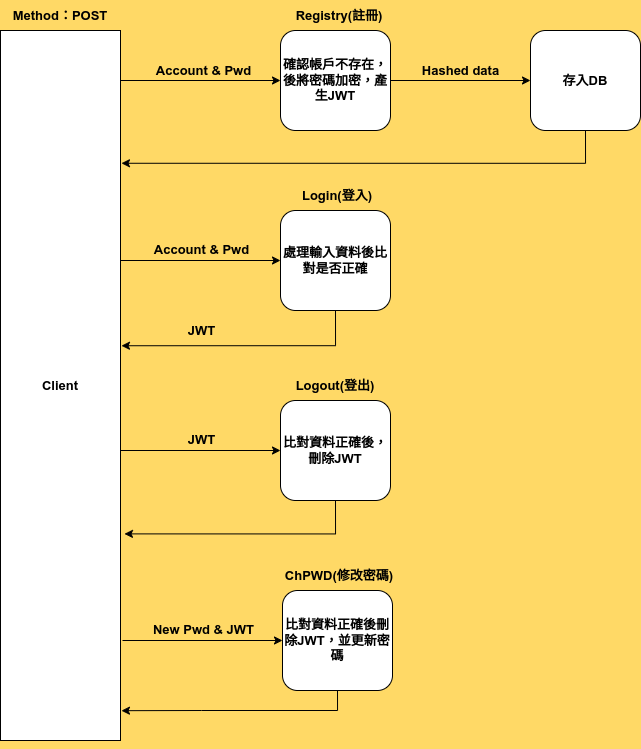

The diagram above was exported from draw.io. Its source (the exported page's mxGraphModel, read from the mxfile embedded in the PNG):
<mxGraphModel dx="840" dy="390" grid="1" gridSize="10" guides="1" tooltips="1" connect="1" arrows="1" fold="1" page="1" pageScale="1" pageWidth="827" pageHeight="1169" background="#FFD966" math="0" shadow="0">
  <root>
    <mxCell id="0" />
    <mxCell id="1" parent="0" />
    <mxCell id="CQbqovKGqIvtGjJYGk8h-28" value="" style="edgeStyle=orthogonalEdgeStyle;rounded=0;orthogonalLoop=1;jettySize=auto;html=1;entryX=0;entryY=0.5;entryDx=0;entryDy=0;exitX=0.5;exitY=1;exitDx=0;exitDy=0;fontSize=13;fontStyle=1" edge="1" parent="1" source="CQbqovKGqIvtGjJYGk8h-30" target="CQbqovKGqIvtGjJYGk8h-32">
      <mxGeometry relative="1" as="geometry">
        <Array as="points">
          <mxPoint x="140" y="150" />
        </Array>
      </mxGeometry>
    </mxCell>
    <mxCell id="CQbqovKGqIvtGjJYGk8h-29" value="&lt;span style=&quot;background-color: rgb(255, 217, 102);&quot;&gt;Account &amp;amp; Pwd&lt;/span&gt;" style="edgeLabel;html=1;align=center;verticalAlign=middle;resizable=0;points=[];fontSize=13;fontStyle=1" vertex="1" connectable="0" parent="CQbqovKGqIvtGjJYGk8h-28">
      <mxGeometry x="0.8133" y="-1" relative="1" as="geometry">
        <mxPoint x="5" y="-11" as="offset" />
      </mxGeometry>
    </mxCell>
    <mxCell id="CQbqovKGqIvtGjJYGk8h-30" value="Client" style="rounded=0;whiteSpace=wrap;html=1;fontSize=13;fontStyle=1" vertex="1" parent="1">
      <mxGeometry x="80" y="100" width="120" height="710" as="geometry" />
    </mxCell>
    <mxCell id="CQbqovKGqIvtGjJYGk8h-31" style="edgeStyle=orthogonalEdgeStyle;rounded=0;orthogonalLoop=1;jettySize=auto;html=1;fontStyle=1;fontSize=13;" edge="1" parent="1" source="CQbqovKGqIvtGjJYGk8h-32" target="CQbqovKGqIvtGjJYGk8h-37">
      <mxGeometry relative="1" as="geometry" />
    </mxCell>
    <mxCell id="CQbqovKGqIvtGjJYGk8h-32" value="確認帳戶不存在，後將密碼加密，產生JWT" style="rounded=1;whiteSpace=wrap;html=1;fontSize=13;fontStyle=1" vertex="1" parent="1">
      <mxGeometry x="360" y="100" width="110" height="100" as="geometry" />
    </mxCell>
    <mxCell id="CQbqovKGqIvtGjJYGk8h-33" value="Registry(註冊)" style="text;html=1;strokeColor=none;fillColor=none;align=center;verticalAlign=middle;whiteSpace=wrap;rounded=0;fontSize=13;fontStyle=1" vertex="1" parent="1">
      <mxGeometry x="359" y="70" width="120" height="30" as="geometry" />
    </mxCell>
    <mxCell id="CQbqovKGqIvtGjJYGk8h-34" style="edgeStyle=orthogonalEdgeStyle;rounded=0;orthogonalLoop=1;jettySize=auto;html=1;exitX=0.5;exitY=1;exitDx=0;exitDy=0;entryX=1.008;entryY=0.444;entryDx=0;entryDy=0;entryPerimeter=0;fontStyle=1;fontSize=13;" edge="1" parent="1" source="CQbqovKGqIvtGjJYGk8h-35" target="CQbqovKGqIvtGjJYGk8h-30">
      <mxGeometry relative="1" as="geometry" />
    </mxCell>
    <mxCell id="CQbqovKGqIvtGjJYGk8h-35" value="處理輸入資料後比對是否正確" style="rounded=1;whiteSpace=wrap;html=1;fontSize=13;fontStyle=1" vertex="1" parent="1">
      <mxGeometry x="360" y="280" width="110" height="100" as="geometry" />
    </mxCell>
    <mxCell id="CQbqovKGqIvtGjJYGk8h-36" style="edgeStyle=orthogonalEdgeStyle;rounded=0;orthogonalLoop=1;jettySize=auto;html=1;exitX=0.5;exitY=1;exitDx=0;exitDy=0;entryX=1.008;entryY=0.187;entryDx=0;entryDy=0;entryPerimeter=0;fontStyle=1;fontSize=13;" edge="1" parent="1" source="CQbqovKGqIvtGjJYGk8h-37" target="CQbqovKGqIvtGjJYGk8h-30">
      <mxGeometry relative="1" as="geometry" />
    </mxCell>
    <mxCell id="CQbqovKGqIvtGjJYGk8h-37" value="存入DB" style="rounded=1;whiteSpace=wrap;html=1;fontSize=13;fontStyle=1" vertex="1" parent="1">
      <mxGeometry x="610" y="100" width="110" height="100" as="geometry" />
    </mxCell>
    <mxCell id="CQbqovKGqIvtGjJYGk8h-38" value="" style="endArrow=classic;html=1;rounded=0;entryX=0;entryY=0.5;entryDx=0;entryDy=0;fontStyle=1;fontSize=13;" edge="1" parent="1" target="CQbqovKGqIvtGjJYGk8h-35">
      <mxGeometry width="50" height="50" relative="1" as="geometry">
        <mxPoint x="200" y="330" as="sourcePoint" />
        <mxPoint x="530" y="380" as="targetPoint" />
      </mxGeometry>
    </mxCell>
    <mxCell id="CQbqovKGqIvtGjJYGk8h-39" value="&lt;span style=&quot;background-color: rgb(255, 217, 102);&quot;&gt;Account &amp;amp; Pwd&lt;/span&gt;" style="edgeLabel;html=1;align=center;verticalAlign=middle;resizable=0;points=[];fontSize=13;fontStyle=1" vertex="1" connectable="0" parent="1">
      <mxGeometry x="280.6086944557444" y="319" as="geometry" />
    </mxCell>
    <mxCell id="CQbqovKGqIvtGjJYGk8h-40" value="&lt;span style=&quot;background-color: rgb(255, 217, 102);&quot;&gt;Hashed data&lt;/span&gt;" style="edgeLabel;html=1;align=center;verticalAlign=middle;resizable=0;points=[];fontSize=13;fontStyle=1" vertex="1" connectable="0" parent="1">
      <mxGeometry x="539.9986944557445" y="140" as="geometry" />
    </mxCell>
    <mxCell id="CQbqovKGqIvtGjJYGk8h-41" value="Login(登入)" style="text;html=1;strokeColor=none;fillColor=none;align=center;verticalAlign=middle;whiteSpace=wrap;rounded=0;fontSize=13;fontStyle=1" vertex="1" parent="1">
      <mxGeometry x="357" y="250" width="120" height="30" as="geometry" />
    </mxCell>
    <mxCell id="CQbqovKGqIvtGjJYGk8h-42" style="edgeStyle=orthogonalEdgeStyle;rounded=0;orthogonalLoop=1;jettySize=auto;html=1;exitX=0.5;exitY=1;exitDx=0;exitDy=0;entryX=1.008;entryY=0.958;entryDx=0;entryDy=0;entryPerimeter=0;fontStyle=1;fontSize=13;" edge="1" parent="1" source="CQbqovKGqIvtGjJYGk8h-43" target="CQbqovKGqIvtGjJYGk8h-30">
      <mxGeometry relative="1" as="geometry" />
    </mxCell>
    <mxCell id="CQbqovKGqIvtGjJYGk8h-43" value="&lt;span style=&quot;font-size: 13px;&quot;&gt;比對&lt;/span&gt;&lt;span style=&quot;font-size: 13px;&quot;&gt;資料&lt;/span&gt;&lt;span style=&quot;font-size: 13px;&quot;&gt;正確後刪除JWT，並更新密碼&lt;/span&gt;" style="rounded=1;whiteSpace=wrap;html=1;fontSize=13;fontStyle=1" vertex="1" parent="1">
      <mxGeometry x="362" y="660" width="110" height="100" as="geometry" />
    </mxCell>
    <mxCell id="CQbqovKGqIvtGjJYGk8h-44" value="" style="endArrow=classic;html=1;rounded=0;entryX=0;entryY=0.5;entryDx=0;entryDy=0;fontStyle=1;fontSize=13;" edge="1" parent="1" target="CQbqovKGqIvtGjJYGk8h-43">
      <mxGeometry width="50" height="50" relative="1" as="geometry">
        <mxPoint x="202" y="710" as="sourcePoint" />
        <mxPoint x="532" y="760" as="targetPoint" />
      </mxGeometry>
    </mxCell>
    <mxCell id="CQbqovKGqIvtGjJYGk8h-45" value="&lt;span style=&quot;background-color: rgb(255, 217, 102);&quot;&gt;New Pwd &amp;amp; JWT&lt;/span&gt;" style="edgeLabel;html=1;align=center;verticalAlign=middle;resizable=0;points=[];fontSize=13;fontStyle=1" vertex="1" connectable="0" parent="1">
      <mxGeometry x="282.6086944557444" y="699" as="geometry" />
    </mxCell>
    <mxCell id="CQbqovKGqIvtGjJYGk8h-46" value="ChPWD(修改密碼)" style="text;html=1;strokeColor=none;fillColor=none;align=center;verticalAlign=middle;whiteSpace=wrap;rounded=0;fontSize=13;fontStyle=1" vertex="1" parent="1">
      <mxGeometry x="359" y="630" width="120" height="30" as="geometry" />
    </mxCell>
    <mxCell id="CQbqovKGqIvtGjJYGk8h-47" style="edgeStyle=orthogonalEdgeStyle;rounded=0;orthogonalLoop=1;jettySize=auto;html=1;entryX=1.033;entryY=0.709;entryDx=0;entryDy=0;entryPerimeter=0;exitX=0.5;exitY=1;exitDx=0;exitDy=0;fontStyle=1;fontSize=13;" edge="1" parent="1" source="CQbqovKGqIvtGjJYGk8h-48" target="CQbqovKGqIvtGjJYGk8h-30">
      <mxGeometry relative="1" as="geometry">
        <Array as="points">
          <mxPoint x="415" y="603" />
        </Array>
      </mxGeometry>
    </mxCell>
    <mxCell id="CQbqovKGqIvtGjJYGk8h-48" value="&lt;span style=&quot;font-size: 13px;&quot;&gt;比對&lt;/span&gt;資料&lt;span style=&quot;font-size: 13px;&quot;&gt;正確後，刪除JWT&lt;/span&gt;" style="rounded=1;whiteSpace=wrap;html=1;fontSize=13;fontStyle=1" vertex="1" parent="1">
      <mxGeometry x="360" y="470" width="110" height="100" as="geometry" />
    </mxCell>
    <mxCell id="CQbqovKGqIvtGjJYGk8h-49" value="" style="endArrow=classic;html=1;rounded=0;entryX=0;entryY=0.5;entryDx=0;entryDy=0;fontStyle=1;fontSize=13;" edge="1" parent="1" target="CQbqovKGqIvtGjJYGk8h-48">
      <mxGeometry width="50" height="50" relative="1" as="geometry">
        <mxPoint x="200" y="520" as="sourcePoint" />
        <mxPoint x="530" y="570" as="targetPoint" />
      </mxGeometry>
    </mxCell>
    <mxCell id="CQbqovKGqIvtGjJYGk8h-50" value="&lt;span style=&quot;background-color: rgb(255, 217, 102);&quot;&gt;JWT&lt;/span&gt;" style="edgeLabel;html=1;align=center;verticalAlign=middle;resizable=0;points=[];fontSize=13;fontStyle=1" vertex="1" connectable="0" parent="1">
      <mxGeometry x="280.6086944557444" y="509" as="geometry" />
    </mxCell>
    <mxCell id="CQbqovKGqIvtGjJYGk8h-51" value="Logout(登出)" style="text;html=1;strokeColor=none;fillColor=none;align=center;verticalAlign=middle;whiteSpace=wrap;rounded=0;fontSize=13;fontStyle=1" vertex="1" parent="1">
      <mxGeometry x="355" y="440" width="120" height="30" as="geometry" />
    </mxCell>
    <mxCell id="CQbqovKGqIvtGjJYGk8h-52" value="&lt;span style=&quot;background-color: rgb(255, 217, 102);&quot;&gt;JWT&lt;/span&gt;" style="edgeLabel;html=1;align=center;verticalAlign=middle;resizable=0;points=[];fontSize=13;fontStyle=1" vertex="1" connectable="0" parent="1">
      <mxGeometry x="280.61238836724317" y="399.99882096242163" as="geometry" />
    </mxCell>
    <mxCell id="CQbqovKGqIvtGjJYGk8h-53" value="Method：POST" style="text;html=1;strokeColor=none;fillColor=none;align=center;verticalAlign=middle;whiteSpace=wrap;rounded=0;fontStyle=1;fontSize=13;" vertex="1" parent="1">
      <mxGeometry x="90" y="70" width="100" height="30" as="geometry" />
    </mxCell>
  </root>
</mxGraphModel>